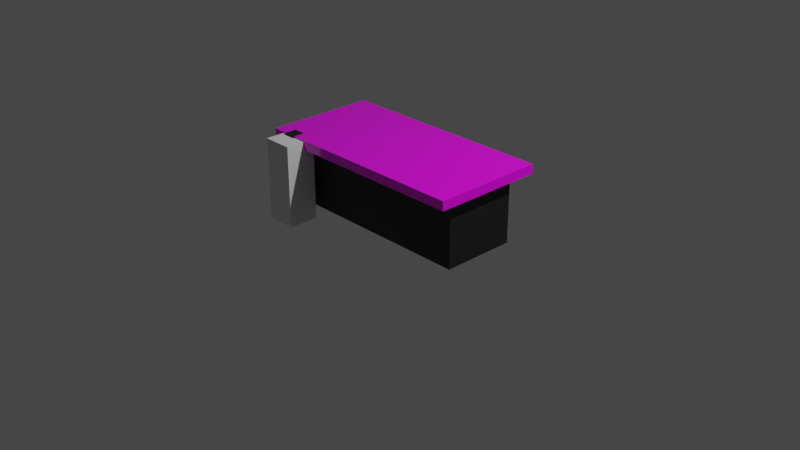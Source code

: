 # Source: kitchen_table_0.blend  (saved by Blender 3.6.13; exported with 4.5.12 LTS)
import bpy
from mathutils import Matrix  # noqa: F401  (used for matrix-valued properties, if any)

bpy.ops.wm.read_factory_settings(use_empty=True)
scene = bpy.context.scene
scene.name = 'Scene'

# ---- collections
col_kitchentable = bpy.data.collections.new('KitchenTable'); scene.collection.children.link(col_kitchentable)

# ---- images (referenced by path relative to the original .blend; pixels are not part of the script)
import os
ASSET_DIR = os.environ.get("B2B_ASSET_DIR", "")  # directory of the original .blend (textures are referenced by path, not embedded)
HERE = os.path.dirname(os.path.abspath(__file__))  # packed textures are extracted next to this script under _unpacked/

def load_image(name, relpath, width, height, colorspace="sRGB"):
    """Load a texture the original file referenced (path relative to the .blend, or extracted next to this script)."""
    p = next((c for c in (os.path.join(HERE, relpath), os.path.join(ASSET_DIR, relpath)) if relpath and os.path.exists(c)), "")
    if p:
        img = bpy.data.images.load(p, check_existing=True)
        img.name = name
    else:  # same state as the original file: an image datablock whose file is absent (Cycles renders it pink)
        img = bpy.data.images.new(name, width, height)
        img.source = "FILE"
        img.filepath = "//" + (relpath or name)
    img.colorspace_settings.name = colorspace
    return img
img_marble_0_png = load_image('marble_0.png', 'marble_0.png', 1024, 1024, 'sRGB')
img_cloth_pattern_0_png = load_image('cloth_pattern_0.png', 'cloth_pattern_0.png', 1024, 1024, 'sRGB')

# ---- materials (node trees are filled in below, after node groups)
mat_material_001 = bpy.data.materials.new('Material.001')
mat_material_001.use_transparent_shadow = False
mat_material = bpy.data.materials.new('Material')
mat_material.alpha_threshold = 0.0
mat_material.use_transparent_shadow = False
mat_material.roughness = 0.5
mat_material.line_color = (0.0, 0.0, 0.0, 1.0)
mat_material_002 = bpy.data.materials.new('Material.002')
mat_material_002.use_transparent_shadow = False

# ---- material node trees
mat_material_001.use_nodes = True; mat_material_001.node_tree.nodes.clear()
_N = mat_material_001.node_tree.nodes; _L = mat_material_001.node_tree.links
n0 = _N.new('ShaderNodeBsdfPrincipled'); n0.name = 'Principled BSDF'; n0.location = (10, 300)
n0.distribution = 'GGX'
n0.subsurface_method = 'RANDOM_WALK_SKIN'
n0.inputs[2].default_value = 0.0
n0.inputs[3].default_value = 1.45
n0.inputs[27].default_value = (0.0, 0.0, 0.0, 1.0)
n0.inputs[28].default_value = 1.0
n1 = _N.new('ShaderNodeOutputMaterial'); n1.name = 'Material Output'; n1.location = (300, 300)
n2 = _N.new('ShaderNodeTexImage'); n2.name = 'Image Texture'; n2.location = (-280, 274)
n2.image = img_marble_0_png
_L.new(n0.outputs[0], n1.inputs[0])
_L.new(n2.outputs[0], n0.inputs[0])
n1.is_active_output = True
mat_material.use_nodes = True; mat_material.node_tree.nodes.clear()
_N = mat_material.node_tree.nodes; _L = mat_material.node_tree.links
n0 = _N.new('ShaderNodeOutputMaterial'); n0.name = 'Material Output'; n0.location = (300, 300)
n1 = _N.new('ShaderNodeBsdfPrincipled'); n1.name = 'Principled BSDF'; n1.location = (10, 300)
n1.distribution = 'GGX'
n1.subsurface_method = 'RANDOM_WALK_SKIN'
n1.inputs[0].default_value = (0.01213, 0.01213, 0.01213, 1.0)
n1.inputs[2].default_value = 0.564
n1.inputs[3].default_value = 1.45
n1.inputs[27].default_value = (0.0, 0.0, 0.0, 1.0)
n1.inputs[28].default_value = 1.0
_L.new(n1.outputs[0], n0.inputs[0])
n0.is_active_output = True
mat_material_002.use_nodes = True; mat_material_002.node_tree.nodes.clear()
_N = mat_material_002.node_tree.nodes; _L = mat_material_002.node_tree.links
n0 = _N.new('ShaderNodeBsdfPrincipled'); n0.name = 'Principled BSDF'; n0.location = (10, 300)
n0.distribution = 'GGX'
n0.subsurface_method = 'RANDOM_WALK_SKIN'
n0.inputs[3].default_value = 1.45
n0.inputs[27].default_value = (0.0, 0.0, 0.0, 1.0)
n0.inputs[28].default_value = 1.0
n1 = _N.new('ShaderNodeOutputMaterial'); n1.name = 'Material Output'; n1.location = (300, 300)
n2 = _N.new('ShaderNodeTexImage'); n2.name = 'Image Texture'; n2.location = (-280, 274)
n2.image = img_cloth_pattern_0_png
_L.new(n0.outputs[0], n1.inputs[0])
_L.new(n2.outputs[0], n0.inputs[0])
n1.is_active_output = True

# ---- world
world_world = bpy.data.worlds.new('World'); scene.world = world_world
world_world.use_nodes = True; world_world.node_tree.nodes.clear()
_N = world_world.node_tree.nodes; _L = world_world.node_tree.links
n0 = _N.new('ShaderNodeOutputWorld'); n0.name = 'World Output'; n0.location = (300, 300)
n1 = _N.new('ShaderNodeBackground'); n1.name = 'Background'; n1.location = (10, 300)
n1.inputs[0].default_value = (0.05088, 0.05088, 0.05088, 1.0)
_L.new(n1.outputs[0], n0.inputs[0])
n0.is_active_output = True
world_world.color = (0.05088, 0.05088, 0.05088)
world_world.use_sun_shadow = False
world_world.sun_shadow_jitter_overblur = 0.0

# ---- cameras
cam_camera = bpy.data.cameras.new('Camera')
cam_camera.clip_end = 100.0
cam_camera.ortho_scale = 7.314

# ---- lights
light_light = bpy.data.lights.new('Light', 'POINT')
light_light.transmission_factor = 0.0
light_light.energy = 1000.0
light_light.shadow_soft_size = 0.1
light_light.shadow_maximum_resolution = 0.006
light_light.use_absolute_resolution = True

# ---- meshes
me_cube = bpy.data.meshes.new('Cube')
me_cube.from_pydata([(-2.4, -1.2, 1.4), (-2.4, -1.2, 1.6), (-2.4, 1.2, 1.6), (-2.4, 1.2, 1.4), (2.4, -1.2, 1.6), (2.4, -1.2, 1.4), (2.4, 1.2, 1.4), (2.4, 1.2, 1.6)], [], [(0, 5, 4, 1), (2, 7, 6, 3), (1, 4, 7, 2), (3, 0, 1, 2), (5, 6, 7, 4), (3, 6, 5, 0)])
_uv = me_cube.uv_layers.new(name='UVMap')
_uv.uv.foreach_set('vector', [0.0, 0.5074, 1.0, 0.5074, 1.0, 0.549, 0.0, 0.549, 0.0, 0.549, 1.0, 0.549, 1.0, 0.5074, 0.0, 0.5074, 0.0, 0.25, 1.0, 0.25, 1.0, 0.75, 0.0, 0.75, 0.75, 0.5074, 0.25, 0.5074, 0.25, 0.549, 0.75, 0.549, 0.25, 0.5074, 0.75, 0.5074, 0.75, 0.549, 0.25, 0.549, 0.0, 0.75, 1.0, 0.75, 1.0, 0.25, 0.0, 0.25])
me_cube.materials.append(mat_material_001)
me_cube.use_mirror_vertex_groups = False
me_cube.update()
me_cube_001 = bpy.data.meshes.new('Cube.001')
me_cube_001.from_pydata([(2.2, 0.8, 0.0), (2.2, -0.8, 0.0), (-2.2, 0.8, 0.0), (-2.2, -0.8, 0.0), (2.2, 0.8, 1.4), (-2.2, -0.8, 1.4), (2.2, -0.8, 1.4), (-2.2, 0.8, 1.4)], [], [(2, 0, 1, 3), (2, 7, 4, 0), (0, 4, 6, 1), (3, 5, 7, 2), (1, 6, 5, 3), (7, 5, 6, 4)])
_uv = me_cube_001.uv_layers.new(name='UVMap')
_uv.uv.foreach_set('vector', [0.04167, 0.6667, 0.9583, 0.6667, 0.9583, 0.3333, 0.04167, 0.3333, 0.04167, 0.2157, 0.04167, 0.5074, 0.9583, 0.5074, 0.9583, 0.2157, 0.6667, 0.2157, 0.6667, 0.5074, 0.3333, 0.5074, 0.3333, 0.2157, 0.3333, 0.2157, 0.3333, 0.5074, 0.6667, 0.5074, 0.6667, 0.2157, 0.9583, 0.2157, 0.9583, 0.5074, 0.04167, 0.5074, 0.04167, 0.2157, 0.0, 0.0, 0.0, 0.0, 0.0, 0.0, 0.0, 0.0])
me_cube_001.materials.append(mat_material)
me_cube_001.use_mirror_vertex_groups = False
me_cube_001.update()
me_cube_002 = bpy.data.meshes.new('Cube.002')
me_cube_002.from_pydata([(-1.0, -1.0, -1.0), (-1.0, -1.0, 1.0), (-1.0, 1.0, -1.0), (-1.0, 1.0, 1.0), (1.0, -1.0, -1.0), (1.0, -1.0, 1.0), (1.0, 1.0, -1.0), (1.0, 1.0, 1.0), (-1.0, -1.0, -0.2011), (-1.0, 1.0, -0.2011), (1.0, 1.0, -0.2011), (1.0, -1.0, -0.2011), (-0.3701, 1.0, -1.0), (-0.3701, 1.0, 1.0), (-0.3701, -1.0, -1.0), (-0.3701, -1.0, 1.0), (-0.3701, -1.0, -0.2011), (-0.3701, 1.0, -0.2011), (0.3815, 1.0, 1.0), (0.3815, -1.0, -1.0), (0.3815, 1.0, -0.2011), (0.3815, 1.0, -1.0), (0.3815, -1.0, 1.0), (0.3815, -1.0, -0.2011), (0.3815, -1.755, -0.2011), (-0.3701, -1.755, -0.2011), (-0.3701, -1.755, -1.0), (0.3815, -1.755, -1.0), (-0.3701, -1.424, -0.2011), (0.3815, -1.424, -0.2011), (0.3815, -1.424, -1.0), (-0.3701, -1.424, -1.0), (0.266, -1.755, 0.2539), (-0.2546, -1.755, 0.2539), (-0.2546, -1.424, 0.2539), (0.266, -1.424, 0.2539)], [], [(8, 1, 3, 9), (20, 18, 7, 10), (10, 7, 5, 11), (16, 15, 1, 8), (21, 6, 4, 19), (13, 3, 1, 15), (14, 16, 8, 0), (6, 10, 11, 4), (21, 20, 10, 6), (0, 8, 9, 2), (2, 9, 17, 12), (28, 25, 33, 34), (18, 13, 15, 22), (2, 12, 14, 0), (23, 22, 15, 16), (9, 3, 13, 17), (11, 5, 22, 23), (7, 18, 22, 5), (4, 11, 23, 19), (12, 17, 20, 21), (12, 21, 19, 14), (17, 13, 18, 20), (27, 24, 25, 26), (31, 30, 27, 26), (30, 29, 24, 27), (28, 31, 26, 25), (16, 14, 31, 28), (19, 23, 29, 30), (14, 19, 30, 31), (23, 16, 28, 29), (35, 34, 33, 32), (29, 28, 34, 35), (25, 24, 32, 33), (24, 29, 35, 32)])
_uv = me_cube_002.uv_layers.new(name='UVMap')
_uv.uv.foreach_set('vector', [0.4749, 0.0, 0.625, 0.0, 0.625, 0.25, 0.4749, 0.25, 0.4749, 0.4227, 0.625, 0.4227, 0.625, 0.5, 0.4749, 0.5, 0.4749, 0.5, 0.625, 0.5, 0.625, 0.75, 0.4749, 0.75, 0.4749, 0.9213, 0.625, 0.9213, 0.625, 1.0, 0.4749, 1.0, 0.2977, 0.5, 0.375, 0.5, 0.375, 0.75, 0.2977, 0.75, 0.7963, 0.5, 0.875, 0.5, 0.875, 0.75, 0.7963, 0.75, 0.375, 0.9213, 0.4749, 0.9213, 0.4749, 1.0, 0.375, 1.0, 0.375, 0.5, 0.4749, 0.5, 0.4749, 0.75, 0.375, 0.75, 0.375, 0.4227, 0.4749, 0.4227, 0.4749, 0.5, 0.375, 0.5, 0.375, 0.0, 0.4749, 0.0, 0.4749, 0.25, 0.375, 0.25, 0.375, 0.25, 0.4749, 0.25, 0.4749, 0.3287, 0.375, 0.3287, 0.4749, 0.9213, 0.4749, 0.9213, 0.4749, 0.9213, 0.4749, 0.9213, 0.7023, 0.5, 0.7963, 0.5, 0.7963, 0.75, 0.7023, 0.75, 0.125, 0.5, 0.2037, 0.5, 0.2037, 0.75, 0.125, 0.75, 0.4749, 0.8273, 0.625, 0.8273, 0.625, 0.9213, 0.4749, 0.9213, 0.4749, 0.25, 0.625, 0.25, 0.625, 0.3287, 0.4749, 0.3287, 0.4749, 0.75, 0.625, 0.75, 0.625, 0.8273, 0.4749, 0.8273, 0.625, 0.5, 0.7023, 0.5, 0.7023, 0.75, 0.625, 0.75, 0.375, 0.75, 0.4749, 0.75, 0.4749, 0.8273, 0.375, 0.8273, 0.375, 0.3287, 0.4749, 0.3287, 0.4749, 0.4227, 0.375, 0.4227, 0.2037, 0.5, 0.2977, 0.5, 0.2977, 0.75, 0.2037, 0.75, 0.4749, 0.3287, 0.625, 0.3287, 0.625, 0.4227, 0.4749, 0.4227, 0.375, 0.8273, 0.4749, 0.8273, 0.4749, 0.9213, 0.375, 0.9213, 0.2037, 0.75, 0.2977, 0.75, 0.2977, 0.75, 0.2037, 0.75, 0.375, 0.8273, 0.4749, 0.8273, 0.4749, 0.8273, 0.375, 0.8273, 0.4749, 0.9213, 0.375, 0.9213, 0.375, 0.9213, 0.4749, 0.9213, 0.4749, 0.9213, 0.375, 0.9213, 0.375, 0.9213, 0.4749, 0.9213, 0.375, 0.8273, 0.4749, 0.8273, 0.4749, 0.8273, 0.375, 0.8273, 0.2037, 0.75, 0.2977, 0.75, 0.2977, 0.75, 0.2037, 0.75, 0.4749, 0.8273, 0.4749, 0.9213, 0.4749, 0.9213, 0.4749, 0.8273, 0.4749, 0.8273, 0.4749, 0.9213, 0.4749, 0.9213, 0.4749, 0.8273, 0.4749, 0.8273, 0.4749, 0.9213, 0.4749, 0.9213, 0.4749, 0.8273, 0.4749, 0.9213, 0.4749, 0.8273, 0.4749, 0.8273, 0.4749, 0.9213, 0.4749, 0.8273, 0.4749, 0.8273, 0.4749, 0.8273, 0.4749, 0.8273])
me_cube_002.materials.append(mat_material)
me_cube_002.update()
me_plane = bpy.data.meshes.new('Plane')
me_plane.from_pydata([(0.0714, 0.117, -1.274), (0.135, 0.2961, -0.1327), (0.1061, -0.3609, -0.8473), (0.06524, -0.02589, -0.5382), (0.2359, -0.1221, 0.1145), (-0.1948, 0.2122, -0.2278), (-0.4234, 0.1282, 0.4663), (-0.05822, -0.3392, -0.8202), (-0.03012, 0.3268, -0.8633), (0.07102, 0.09731, 0.5613), (0.2144, -0.2737, -0.2608), (0.05197, 0.185, -0.1247), (-0.3002, 0.1661, 0.07605), (0.00196, -0.1406, -0.8384), (-0.02806, 0.1143, -0.6846), (0.2396, -0.1954, -0.03035), (-0.1199, -0.1057, -0.3918), (0.1475, -0.3541, -0.6388), (-0.1042, 0.0401, 0.5012), (0.02841, -0.04693, -0.1533), (0.07268, 0.11, 0.2266), (0.03565, 0.2465, -0.4757), (-0.1433, 0.1914, 0.09248), (0.01147, 0.3337, -0.1546), (-0.1367, 0.1094, 0.7144), (-0.06051, 0.1175, 0.8474), (-0.05401, 0.0243, 0.8422), (-0.2394, -0.05641, -0.9056), (0.4171, -0.08148, -0.9966), (-7.918e-05, -0.0354, 1.15), (-0.3479, 0.167, 0.6061), (0.03835, 0.3132, -0.9631), (-0.007781, 0.1749, 0.596), (-0.01867, 0.166, -0.2212), (0.2949, -0.19, -0.3138), (-0.3569, 0.08909, 0.6195), (0.01943, 0.02705, 0.1726), (0.009306, 0.1155, 0.4525), (-0.06425, -0.05152, 0.1417), (-0.122, 0.04437, 1.083), (-0.1123, -0.1985, -0.8298), (0.2266, -0.378, -0.8693), (0.02531, -0.05062, -0.5034), (-0.05303, 0.04554, 1.025), (-0.1495, 0.2092, 0.7375), (-0.1732, -0.4037, -0.8199), (0.1752, -0.158, 0.3293), (0.1072, 0.03889, -0.4259), (0.3447, -0.04613, -0.8577), (0.05769, 0.2807, -0.7859), (-0.09725, -0.2737, 0.05768), (-0.1293, -0.03989, 1.152), (-0.1359, -0.2022, 0.5918), (-0.1657, -0.02738, 0.7112), (0.09642, 0.02073, 0.6999), (-0.09199, -0.01831, 0.3183), (0.002734, 0.1347, -0.02589), (0.008996, 0.007574, 0.3423), (-0.03798, -0.06689, -0.02925), (-0.04555, -0.09646, -0.2922), (-0.00233, 0.1345, 0.2765), (-0.01302, 0.1526, 0.1002), (-0.09297, 0.07851, 0.671), (-0.009299, -0.002473, 0.5085), (-0.03452, 0.0005199, 0.6745), (0.08751, -0.164, 0.5928), (0.08441, -0.2054, 0.3249), (-0.01517, -0.1542, 0.5304), (-0.1985, 0.03721, 0.5367), (-0.2275, 0.1234, 0.8993), (-0.3011, 0.08318, 0.799), (-0.2056, 0.0142, 0.9767), (-0.2161, -0.09262, -0.1425), (-0.1983, -0.2944, -0.2658), (-0.2015, -0.1927, 0.1724), (0.08278, 0.1011, -0.6416), (0.1331, 0.02325, -0.9443), (0.3327, -0.1317, -0.4951), (0.2809, -0.2832, -0.5559), (0.3405, -0.08039, -0.6507), (0.2649, -0.0614, -0.2915), (0.2504, -0.0944, -0.06401), (0.1165, 0.02614, -0.1796), (-0.03482, 0.172, -0.3901), (0.06792, 0.2436, -0.6131), (0.04702, -0.02569, 0.9247), (0.03621, 0.06883, 0.8038), (-0.07461, 0.1832, 0.4133), (-0.1608, 0.04188, 0.06201), (-0.02944, -0.06947, 1.051), (0.1269, -0.1935, 0.1428), (-0.06425, -0.1597, 0.2426), (-0.02235, 0.2452, -0.6234), (0.04447, 0.2183, -0.3023), (0.375, -0.1634, -0.7928), (0.1004, 0.04897, -1.228), (0.1447, 0.006971, -0.6647), (-0.2386, 0.09653, 0.3743), (0.06332, 0.1254, 0.07624), (0.1063, 0.07724, 0.3988), (0.03789, -0.03466, -0.3333), (-0.141, -0.0502, -0.222), (0.04777, -0.1605, -0.0832)], [], [(26, 25, 43), (14, 3, 42), (31, 8, 49), (51, 39, 71), (36, 38, 57), (58, 88, 38), (98, 56, 61), (62, 32, 25), (63, 18, 64), (91, 66, 67), (68, 35, 97), (4, 46, 90, 15), (51, 71, 53), (45, 7, 73), (50, 74, 73), (78, 77, 34), (41, 94, 78), (94, 48, 79), (34, 80, 81), (93, 83, 33), (87, 1, 32), (38, 88, 55), (65, 54, 85), (65, 85, 89), (102, 10, 90), (40, 102, 91), (84, 92, 21), (49, 8, 92), (96, 75, 47), (93, 33, 11), (21, 83, 93), (15, 81, 4), (28, 48, 94), (2, 41, 17), (28, 76, 48), (76, 75, 96), (72, 12, 27), (53, 70, 68), (35, 30, 6), (69, 24, 44), (74, 68, 72), (97, 6, 12), (90, 46, 66), (50, 91, 52), (57, 55, 63), (64, 62, 26), (98, 61, 20), (11, 56, 98), (99, 37, 9), (20, 60, 99), (100, 59, 19), (11, 33, 56), (58, 101, 88), (59, 16, 101), (18, 87, 62), (66, 46, 65), (71, 39, 69), (71, 69, 70), (17, 102, 13), (94, 79, 77), (9, 54, 46, 99), (82, 93, 11), (102, 17, 10), (59, 100, 42, 16), (101, 16, 5), (33, 100, 19), (57, 37, 99, 60), (43, 29, 89, 85), (46, 4, 99), (69, 39, 24), (45, 73, 72), (75, 84, 21), (92, 8, 14), (90, 10, 15), (64, 86, 54, 9), (22, 18, 55, 88), (88, 5, 22), (88, 101, 5), (51, 52, 65, 89), (18, 22, 87), (85, 54, 86), (91, 50, 7, 40), (51, 89, 29), (92, 84, 75, 49), (91, 102, 90), (47, 80, 77, 79), (47, 75, 21), (47, 21, 93), (80, 47, 82), (81, 15, 10, 34), (79, 96, 47), (34, 10, 17, 78), (34, 77, 80), (81, 80, 82), (41, 28, 94), (17, 41, 78), (44, 30, 35, 70), (78, 94, 77), (28, 95, 76), (48, 76, 96), (73, 74, 72), (7, 50, 73), (72, 97, 12), (45, 72, 27), (2, 17, 13), (40, 13, 102), (53, 71, 70), (52, 51, 53), (20, 99, 4, 98), (68, 70, 35), (44, 70, 69), (50, 52, 74), (72, 68, 97), (97, 35, 6), (91, 67, 52), (90, 66, 91), (67, 65, 52), (67, 66, 65), (63, 55, 18), (57, 38, 55), (9, 63, 64), (9, 37, 63), (37, 57, 63), (26, 62, 25), (64, 18, 62), (82, 11, 98), (58, 36, 56, 19), (4, 81, 98), (81, 82, 98), (83, 42, 100), (56, 33, 19), (33, 83, 100), (36, 58, 38), (101, 58, 19, 59), (36, 60, 20, 61), (60, 36, 57), (31, 75, 76, 95), (61, 56, 36), (62, 87, 32), (65, 46, 54), (52, 53, 68), (74, 52, 68), (75, 31, 49), (14, 83, 21, 92), (95, 0, 31), (79, 48, 96), (82, 47, 93), (83, 14, 42), (23, 87, 22, 5), (85, 26, 43), (85, 86, 26), (86, 64, 26), (87, 23, 1)])
_uv = me_plane.uv_layers.new(name='UVMap')
_uv.uv.foreach_set('vector', [0.4292, 1.432, 0.4818, 1.566, 0.2714, 1.566, 1.563, 0.2593, 1.566, 0.5, 1.53, 0.5978, 1.566, -0.166, 1.566, -0.0342, 1.432, -0.03283, -0.03283, 1.566, -0.1537, 1.566, -0.166, 1.404, 0.9272, 0.8996, 1.058, 1.033, 0.8029, 1.033, 1.194, 0.8996, 1.203, 1.129, 1.058, 1.033, 0.7996, 0.6332, 1.033, 0.6993, 0.8996, 0.7664, 0.6342, 1.432, 0.7603, 1.566, 0.4818, 1.566, 0.6802, 1.166, 0.7818, 1.299, 0.5549, 1.299, 0.1004, 0.5786, 0.2336, 0.6824, 0.1004, 0.8882, -0.2992, 0.9505, -0.4324, 1.087, -0.4324, 0.7993, 0.5, 0.5133, 0.3668, 0.7089, 0.246, 0.454, 0.5, 0.3398, -0.03283, 1.566, -0.166, 1.404, -0.166, 1.115, -0.171, -0.565, -0.03283, -0.5651, -0.1765, 0.03709, -0.03283, 0.3727, -0.166, 0.5148, -0.1765, 0.03709, 0.6332, -0.2119, 0.7664, -0.08766, 0.6332, 0.06488, 0.6325, -0.5656, 0.8658, -0.4056, 0.6332, -0.2119, 0.8658, -0.4056, 1.033, -0.3952, 0.8996, -0.2142, 0.6332, 0.06488, 0.7664, 0.1539, 0.6332, 0.3562, 1.108, 0.3668, 1.299, 0.4157, 1.166, 0.5376, 0.9336, 1.432, 1.561, 1.566, 0.7603, 1.566, 1.058, 1.033, 1.203, 1.129, 0.9201, 1.166, 0.2253, 0.9745, 0.3668, 1.158, 0.2336, 1.352, 0.2253, 0.9745, 0.2336, 1.352, 0.1004, 1.453, 0.1845, 0.2038, 0.5, 0.07849, 0.246, 0.454, 0.1004, -0.5649, 0.1845, 0.2038, 0.1004, 0.5786, 1.299, 0.1004, 1.432, 0.1943, 1.237, 0.2336, 1.432, -0.03283, 1.566, -0.0342, 1.432, 0.1943, 1.095, -0.1248, 1.231, -0.002902, 1.019, 0.1525, 1.108, 0.3668, 1.166, 0.5376, 0.973, 0.5, 1.237, 0.2336, 1.299, 0.4157, 1.108, 0.3668, 0.5, 0.3398, 0.6332, 0.3562, 0.5, 0.5133, 1.039, -0.5657, 1.033, -0.3952, 0.8658, -0.4056, 0.5, -0.5657, 0.6325, -0.5656, 0.4597, -0.3603, 1.039, -0.5657, 1.265, -0.3432, 1.033, -0.3952, 1.265, -0.3432, 1.231, -0.002902, 1.095, -0.1248, -0.3624, 0.2072, -0.5657, 0.5097, -0.5657, -0.5656, -0.166, 1.115, -0.3397, 1.263, -0.2992, 0.9505, -0.4324, 1.087, -0.5657, 1.166, -0.5657, 0.953, -0.3487, 1.432, -0.5508, 1.566, -0.5657, 1.424, -0.166, 0.5148, -0.2992, 0.9505, -0.3624, 0.2072, -0.4324, 0.7993, -0.5657, 0.953, -0.5657, 0.5097, 0.246, 0.454, 0.3668, 0.7089, 0.2336, 0.6824, -0.03283, 0.3727, 0.1004, 0.5786, -0.03758, 0.9579, 0.8029, 1.033, 0.9201, 1.166, 0.6802, 1.166, 0.5549, 1.299, 0.6342, 1.432, 0.4292, 1.432, 0.7996, 0.6332, 0.8996, 0.7664, 0.6987, 0.7664, 0.973, 0.5, 1.033, 0.6993, 0.7996, 0.6332, 0.5693, 0.8789, 0.6332, 1.033, 0.5, 1.079, 0.6987, 0.7664, 0.7664, 0.8996, 0.5693, 0.8789, 1.391, 0.6332, 1.432, 0.7664, 1.252, 0.7664, 0.973, 0.5, 1.166, 0.5376, 1.033, 0.6993, 1.194, 0.8996, 1.432, 0.9068, 1.203, 1.129, 1.432, 0.7664, 1.566, 0.7687, 1.432, 0.9068, 0.7818, 1.299, 0.9336, 1.432, 0.6342, 1.432, 0.2336, 0.6824, 0.3668, 0.7089, 0.2253, 0.9745, -0.166, 1.404, -0.1537, 1.566, -0.3487, 1.432, -0.166, 1.404, -0.3487, 1.432, -0.3397, 1.263, 0.4597, -0.3603, 0.1845, 0.2038, 0.2365, -0.5654, 0.8658, -0.4056, 0.8996, -0.2142, 0.7664, -0.08766, 0.5, 1.079, 0.3668, 1.158, 0.3668, 0.7089, 0.5693, 0.8789, 0.832, 0.3516, 1.108, 0.3668, 0.973, 0.5, 0.1845, 0.2038, 0.4597, -0.3603, 0.5, 0.07849, 1.432, 0.7664, 1.391, 0.6332, 1.53, 0.5978, 1.566, 0.7687, 1.432, 0.9068, 1.566, 0.7687, 1.565, 1.166, 1.166, 0.5376, 1.391, 0.6332, 1.252, 0.7664, 0.8029, 1.033, 0.6332, 1.033, 0.5693, 0.8789, 0.7664, 0.8996, 0.2714, 1.566, 0.1004, 1.566, 0.1004, 1.453, 0.2336, 1.352, 0.3668, 0.7089, 0.5, 0.5133, 0.5693, 0.8789, -0.3487, 1.432, -0.1537, 1.566, -0.5508, 1.566, -0.171, -0.565, -0.1765, 0.03709, -0.3624, 0.2072, 1.231, -0.002902, 1.299, 0.1004, 1.237, 0.2336, 1.432, 0.1943, 1.566, -0.0342, 1.563, 0.2593, 0.246, 0.454, 0.5, 0.07849, 0.5, 0.3398, 0.5549, 1.299, 0.3668, 1.299, 0.3668, 1.158, 0.5, 1.079, 1.245, 1.299, 0.7818, 1.299, 0.9201, 1.166, 1.203, 1.129, 1.203, 1.129, 1.565, 1.166, 1.245, 1.299, 1.203, 1.129, 1.432, 0.9068, 1.565, 1.166, -0.03283, 1.566, -0.03758, 0.9579, 0.2253, 0.9745, 0.1004, 1.453, 0.7818, 1.299, 1.245, 1.299, 0.9336, 1.432, 0.2336, 1.352, 0.3668, 1.158, 0.3668, 1.299, 0.1004, 0.5786, -0.03283, 0.3727, -0.03283, -0.5651, 0.1004, -0.5649, -0.03283, 1.566, 0.1004, 1.453, 0.1004, 1.566, 1.432, 0.1943, 1.299, 0.1004, 1.231, -0.002902, 1.432, -0.03283, 0.1004, 0.5786, 0.1845, 0.2038, 0.246, 0.454, 1.019, 0.1525, 0.7664, 0.1539, 0.7664, -0.08766, 0.8996, -0.2142, 1.019, 0.1525, 1.231, -0.002902, 1.237, 0.2336, 1.019, 0.1525, 1.237, 0.2336, 1.108, 0.3668, 0.7664, 0.1539, 1.019, 0.1525, 0.832, 0.3516, 0.6332, 0.3562, 0.5, 0.3398, 0.5, 0.07849, 0.6332, 0.06488, 0.8996, -0.2142, 1.095, -0.1248, 1.019, 0.1525, 0.6332, 0.06488, 0.5, 0.07849, 0.4597, -0.3603, 0.6332, -0.2119, 0.6332, 0.06488, 0.7664, -0.08766, 0.7664, 0.1539, 0.6332, 0.3562, 0.7664, 0.1539, 0.832, 0.3516, 0.6325, -0.5656, 1.039, -0.5657, 0.8658, -0.4056, 0.4597, -0.3603, 0.6325, -0.5656, 0.6332, -0.2119, -0.5657, 1.424, -0.5657, 1.166, -0.4324, 1.087, -0.3397, 1.263, 0.6332, -0.2119, 0.8658, -0.4056, 0.7664, -0.08766, 1.039, -0.5657, 1.431, -0.5667, 1.265, -0.3432, 1.033, -0.3952, 1.265, -0.3432, 1.095, -0.1248, -0.1765, 0.03709, -0.166, 0.5148, -0.3624, 0.2072, -0.03283, -0.5651, -0.03283, 0.3727, -0.1765, 0.03709, -0.3624, 0.2072, -0.4324, 0.7993, -0.5657, 0.5097, -0.171, -0.565, -0.3624, 0.2072, -0.5657, -0.5656, 0.5, -0.5657, 0.4597, -0.3603, 0.2365, -0.5654, 0.1004, -0.5649, 0.2365, -0.5654, 0.1845, 0.2038, -0.166, 1.115, -0.166, 1.404, -0.3397, 1.263, -0.03758, 0.9579, -0.03283, 1.566, -0.166, 1.115, 0.6987, 0.7664, 0.5693, 0.8789, 0.5, 0.5133, 0.7996, 0.6332, -0.2992, 0.9505, -0.3397, 1.263, -0.4324, 1.087, -0.5657, 1.424, -0.3397, 1.263, -0.3487, 1.432, -0.03283, 0.3727, -0.03758, 0.9579, -0.166, 0.5148, -0.3624, 0.2072, -0.2992, 0.9505, -0.4324, 0.7993, -0.4324, 0.7993, -0.4324, 1.087, -0.5657, 0.953, 0.1004, 0.5786, 0.1004, 0.8882, -0.03758, 0.9579, 0.246, 0.454, 0.2336, 0.6824, 0.1004, 0.5786, 0.1004, 0.8882, 0.2253, 0.9745, -0.03758, 0.9579, 0.1004, 0.8882, 0.2336, 0.6824, 0.2253, 0.9745, 0.6802, 1.166, 0.9201, 1.166, 0.7818, 1.299, 0.8029, 1.033, 1.058, 1.033, 0.9201, 1.166, 0.5, 1.079, 0.6802, 1.166, 0.5549, 1.299, 0.5, 1.079, 0.6332, 1.033, 0.6802, 1.166, 0.6332, 1.033, 0.8029, 1.033, 0.6802, 1.166, 0.4292, 1.432, 0.6342, 1.432, 0.4818, 1.566, 0.5549, 1.299, 0.7818, 1.299, 0.6342, 1.432, 0.832, 0.3516, 0.973, 0.5, 0.7996, 0.6332, 1.194, 0.8996, 0.9272, 0.8996, 1.033, 0.6993, 1.252, 0.7664, 0.5, 0.5133, 0.6332, 0.3562, 0.7996, 0.6332, 0.6332, 0.3562, 0.832, 0.3516, 0.7996, 0.6332, 1.299, 0.4157, 1.53, 0.5978, 1.391, 0.6332, 1.033, 0.6993, 1.166, 0.5376, 1.252, 0.7664, 1.166, 0.5376, 1.299, 0.4157, 1.391, 0.6332, 0.9272, 0.8996, 1.194, 0.8996, 1.058, 1.033, 1.432, 0.9068, 1.194, 0.8996, 1.252, 0.7664, 1.432, 0.7664, 0.9272, 0.8996, 0.7664, 0.8996, 0.6987, 0.7664, 0.8996, 0.7664, 0.7664, 0.8996, 0.9272, 0.8996, 0.8029, 1.033, 1.566, -0.166, 1.231, -0.002902, 1.265, -0.3432, 1.431, -0.5667, 0.8996, 0.7664, 1.033, 0.6993, 0.9272, 0.8996, 0.6342, 1.432, 0.9336, 1.432, 0.7603, 1.566, 0.2253, 0.9745, 0.3668, 0.7089, 0.3668, 1.158, -0.03758, 0.9579, -0.166, 1.115, -0.2992, 0.9505, -0.166, 0.5148, -0.03758, 0.9579, -0.2992, 0.9505, 1.231, -0.002902, 1.566, -0.166, 1.432, -0.03283, 1.563, 0.2593, 1.299, 0.4157, 1.237, 0.2336, 1.432, 0.1943, 1.431, -0.5667, 1.566, -0.5656, 1.566, -0.166, 0.8996, -0.2142, 1.033, -0.3952, 1.095, -0.1248, 0.832, 0.3516, 1.019, 0.1525, 1.108, 0.3668, 1.299, 0.4157, 1.563, 0.2593, 1.53, 0.5978, 1.566, 1.432, 0.9336, 1.432, 1.245, 1.299, 1.565, 1.166, 0.2336, 1.352, 0.4292, 1.432, 0.2714, 1.566, 0.2336, 1.352, 0.3668, 1.299, 0.4292, 1.432, 0.3668, 1.299, 0.5549, 1.299, 0.4292, 1.432, 0.9336, 1.432, 1.566, 1.432, 1.561, 1.566])
me_plane.materials.append(mat_material_002)
me_plane.update()
me_cube_003 = bpy.data.meshes.new('Cube.003')
me_cube_003.from_pydata([(-0.1316, -0.1316, -0.4398), (-0.1316, -0.1316, 0.4398), (-0.1316, 0.1316, -0.4398), (-0.1316, 0.1316, 0.4398), (0.1316, -0.1316, -0.4398), (0.1316, -0.1316, 0.4398), (0.1316, 0.1316, -0.4398), (0.1316, 0.1316, 0.4398)], [], [(0, 1, 3, 2), (2, 3, 7, 6), (6, 7, 5, 4), (4, 5, 1, 0), (2, 6, 4, 0), (7, 3, 1, 5)])
_uv = me_cube_003.uv_layers.new(name='UVMap')
_uv.uv.foreach_set('vector', [0.375, 0.0, 0.625, 0.0, 0.625, 0.25, 0.375, 0.25, 0.375, 0.25, 0.625, 0.25, 0.625, 0.5, 0.375, 0.5, 0.375, 0.5, 0.625, 0.5, 0.625, 0.75, 0.375, 0.75, 0.375, 0.75, 0.625, 0.75, 0.625, 1.0, 0.375, 1.0, 0.125, 0.5, 0.375, 0.5, 0.375, 0.75, 0.125, 0.75, 0.625, 0.5, 0.875, 0.5, 0.875, 0.75, 0.625, 0.75])
me_cube_003.update()

# ---- objects
ob_camera = bpy.data.objects.new('Camera', cam_camera)
ob_light = bpy.data.objects.new('Light', light_light)
ob_cube = bpy.data.objects.new('Cube', me_cube)
ob_cube_001 = bpy.data.objects.new('Cube.001', me_cube_001)
ob_cube_002 = bpy.data.objects.new('Cube.002', me_cube_002)
ob_plane = bpy.data.objects.new('Plane', me_plane)
ob_cube_003 = bpy.data.objects.new('Cube.003', me_cube_003)

# ---- transforms, parenting, visibility, modifiers, constraints
ob_camera.location = (7.359, -6.926, 4.958)
ob_camera.rotation_euler = (1.109, 0.0, 0.8149)
ob_camera.lock_rotations_4d = False
ob_camera.empty_display_type = 'ARROWS'
ob_camera.color = (0.0, 0.0, 0.0, 0.0)
ob_camera.display_type = 'WIRE'
ob_camera.lineart.crease_threshold = 0.0
ob_light.location = (4.076, 1.005, 5.904)
ob_light.rotation_euler = (0.6503, 0.05522, 1.866)
ob_light.lock_rotations_4d = False
ob_light.empty_display_type = 'ARROWS'
ob_light.color = (0.0, 0.0, 0.0, 0.0)
ob_light.lineart.crease_threshold = 0.0
ob_cube.location = (0.0, 0.0, 0.0)
ob_cube.scale = (0.5, 0.5, 0.5)
ob_cube.lock_rotations_4d = False
ob_cube.empty_display_type = 'ARROWS'
ob_cube.lineart.crease_threshold = 0.0
ob_cube_001.location = (0.0, 0.0, 0.0)
ob_cube_001.scale = (0.5, 0.5, 0.5)
ob_cube_001.lock_rotations_4d = False
ob_cube_001.empty_display_type = 'ARROWS'
ob_cube_001.lineart.crease_threshold = 0.0
ob_cube_002.location = (-0.9525, -0.5495, 0.7456)
ob_cube_002.scale = (0.0634, 0.0634, 0.0634)
ob_plane.location = (-0.9256, -0.6002, 0.3208)
ob_plane.scale = (0.3704, 0.3704, 0.3704)
_vg = ob_plane.vertex_groups.new(name='Group')
ob_cube_003.location = (-0.9083, -0.6414, 0.345)
ob_cube_003.scale = (1.248, 1.248, 1.0)
ob_cube_003.display_type = 'WIRE'

# ---- collection membership
scene.collection.objects.link(ob_camera)
scene.collection.objects.link(ob_light)
col_kitchentable.objects.link(ob_cube)
col_kitchentable.objects.link(ob_cube_001)
col_kitchentable.objects.link(ob_cube_002)
col_kitchentable.objects.link(ob_plane)
col_kitchentable.objects.link(ob_cube_003)

# ---- scene / render settings (as saved in the file)
scene.camera = ob_camera
scene.frame_start = 1; scene.frame_end = 500; scene.frame_set(291)
scene.render.engine = 'BLENDER_EEVEE_NEXT'
scene.cycles.sampling_pattern = 'TABULATED_SOBOL'
scene.view_settings.view_transform = 'Filmic'
bpy.context.view_layer.update()
